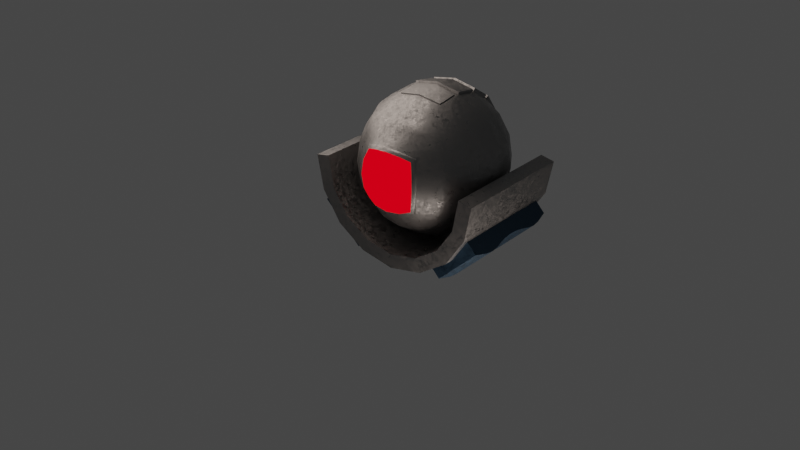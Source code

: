 # Source: security_cam.blend  (saved by Blender 2.82.7; exported with 4.5.12 LTS)
import bpy
from mathutils import Matrix  # noqa: F401  (used for matrix-valued properties, if any)

bpy.ops.wm.read_factory_settings(use_empty=True)
scene = bpy.context.scene
scene.name = 'Scene'

# ---- collections
col_collection = bpy.data.collections.new('Collection'); scene.collection.children.link(col_collection)

# ---- images (referenced by path relative to the original .blend; pixels are not part of the script)
import os
ASSET_DIR = os.environ.get("B2B_ASSET_DIR", "")  # directory of the original .blend (textures are referenced by path, not embedded)
HERE = os.path.dirname(os.path.abspath(__file__))  # packed textures are extracted next to this script under _unpacked/

def load_image(name, relpath, width, height, colorspace="sRGB"):
    """Load a texture the original file referenced (path relative to the .blend, or extracted next to this script)."""
    p = next((c for c in (os.path.join(HERE, relpath), os.path.join(ASSET_DIR, relpath)) if relpath and os.path.exists(c)), "")
    if p:
        img = bpy.data.images.load(p, check_existing=True)
        img.name = name
    else:  # same state as the original file: an image datablock whose file is absent (Cycles renders it pink)
        img = bpy.data.images.new(name, width, height)
        img.source = "FILE"
        img.filepath = "//" + (relpath or name)
    img.colorspace_settings.name = colorspace
    return img
img_untitled = load_image('Untitled', 'security_cam_pad_roughness.png', 1024, 1024, 'sRGB')

# ---- materials (node trees are filled in below, after node groups)
mat_material_001 = bpy.data.materials.new('Material.001')
mat_material = bpy.data.materials.new('Material')
mat_material.alpha_threshold = 0.0
mat_material.line_color = (0.0, 0.0, 0.0, 1.0)
mat_material_002 = bpy.data.materials.new('Material.002')
mat_light_meshlight_01 = bpy.data.materials.new('light_meshlight_01')
mat_light_meshlight_01.diffuse_color = (1.0, 0.5, 0.0, 1.0)

# ---- node groups
ng_auto_smooth = bpy.data.node_groups.new('Auto Smooth', 'GeometryNodeTree')
_s = ng_auto_smooth.interface.new_socket(name='Geometry', in_out='OUTPUT', socket_type='NodeSocketGeometry')
_s = ng_auto_smooth.interface.new_socket(name='Geometry', in_out='INPUT', socket_type='NodeSocketGeometry')
_s = ng_auto_smooth.interface.new_socket(name='Angle', in_out='INPUT', socket_type='NodeSocketFloat')
_s.subtype = 'ANGLE'
_s.min_value = 0.0
_s.max_value = 3.142
ng_auto_smooth.is_modifier = True
_N = ng_auto_smooth.nodes; _L = ng_auto_smooth.links
n0 = _N.new('NodeGroupOutput'); n0.name = 'Group Output'; n0.location = (480, -100)
n1 = _N.new('NodeGroupInput'); n1.name = 'Group Input'; n1.location = (-420, -300)
n2 = _N.new('NodeGroupInput'); n2.name = 'Group Input.001'; n2.location = (-60, -100)
n3 = _N.new('GeometryNodeSetShadeSmooth'); n3.name = 'Set Shade Smooth'; n3.location = (120, -100)
n3.domain = 'EDGE'
n4 = _N.new('GeometryNodeSetShadeSmooth'); n4.name = 'Set Shade Smooth.001'; n4.location = (300, -100)
n5 = _N.new('GeometryNodeInputMeshEdgeAngle'); n5.name = 'Edge Angle'; n5.location = (-420, -220)
n6 = _N.new('GeometryNodeInputEdgeSmooth'); n6.name = 'Is Edge Smooth'; n6.location = (-60, -160)
n7 = _N.new('GeometryNodeInputShadeSmooth'); n7.name = 'Is Face Smooth'; n7.location = (-240, -340)
n8 = _N.new('FunctionNodeBooleanMath'); n8.name = 'Boolean Math'; n8.location = (-60, -220)
n9 = _N.new('FunctionNodeCompare'); n9.name = 'Compare'; n9.location = (-240, -180)
n9.operation = 'LESS_EQUAL'
_L.new(n5.outputs[0], n9.inputs[0])
_L.new(n4.outputs[0], n0.inputs[0])
_L.new(n1.outputs[1], n9.inputs[1])
_L.new(n9.outputs[0], n8.inputs[0])
_L.new(n7.outputs[0], n8.inputs[1])
_L.new(n2.outputs[0], n3.inputs[0])
_L.new(n6.outputs[0], n3.inputs[1])
_L.new(n3.outputs[0], n4.inputs[0])
_L.new(n8.outputs[0], n3.inputs[2])
n0.is_active_output = True

# ---- material node trees
mat_material_001.use_nodes = True; mat_material_001.node_tree.nodes.clear()
_N = mat_material_001.node_tree.nodes; _L = mat_material_001.node_tree.links
n0 = _N.new('ShaderNodeOutputMaterial'); n0.name = 'Material Output'; n0.location = (645, 300)
n1 = _N.new('ShaderNodeTexVoronoi'); n1.name = 'Voronoi Texture'; n1.location = (-459, -39)
n1.feature = 'F2'
n1.inputs[2].default_value = 95.9
n1.inputs[6].default_value = 0.475
n1.inputs[8].default_value = 0.7667
n2 = _N.new('ShaderNodeTexNoise'); n2.name = 'Noise Texture'; n2.location = (-413, 186)
n2.inputs[2].default_value = 1.6
n2.inputs[3].default_value = 3.8
n2.inputs[8].default_value = 14.5
n3 = _N.new('ShaderNodeBsdfPrincipled'); n3.name = 'Principled BSDF'; n3.location = (355, 300)
n3.distribution = 'GGX'
n3.subsurface_method = 'BURLEY'
n3.inputs[1].default_value = 1.0
n3.inputs[3].default_value = 1.45
n3.inputs[27].default_value = (0.0, 0.0, 0.0, 1.0)
n3.inputs[28].default_value = 1.0
n4 = _N.new('ShaderNodeMix'); n4.name = 'Mix'; n4.location = (27, 88)
n4.data_type = 'RGBA'
n5 = _N.new('ShaderNodeValToRGB'); n5.name = 'ColorRamp'; n5.location = (80, 361)
while len(n5.color_ramp.elements) > 1: n5.color_ramp.elements.remove(n5.color_ramp.elements[-1])
n5.color_ramp.elements[0].position = 0.4773; n5.color_ramp.elements[0].color = (0.2791, 0.2791, 0.2791, 1.0)
_e = n5.color_ramp.elements.new(1.0); _e.color = (0.0, 0.0, 0.0, 1.0)
n6 = _N.new('ShaderNodeTexImage'); n6.name = 'Image Texture'; n6.location = (-229, 380)
n6.image = img_untitled
_L.new(n3.outputs[0], n0.inputs[0])
_L.new(n1.outputs[1], n4.inputs[7])
_L.new(n2.outputs[1], n4.inputs[6])
_L.new(n5.outputs[0], n3.inputs[0])
_L.new(n4.outputs[2], n3.inputs[2])
n0.is_active_output = True
mat_material.use_nodes = True; mat_material.node_tree.nodes.clear()
_N = mat_material.node_tree.nodes; _L = mat_material.node_tree.links
n0 = _N.new('ShaderNodeOutputMaterial'); n0.name = 'Material Output'; n0.location = (300, 300)
n1 = _N.new('ShaderNodeEmission'); n1.name = 'Emission'; n1.location = (10, 300)
n1.inputs[0].default_value = (1.0, 0.0, 0.00834, 1.0)
_L.new(n1.outputs[0], n0.inputs[0])
n0.is_active_output = True
mat_material_002.use_nodes = True; mat_material_002.node_tree.nodes.clear()
_N = mat_material_002.node_tree.nodes; _L = mat_material_002.node_tree.links
n0 = _N.new('ShaderNodeOutputMaterial'); n0.name = 'Material Output'; n0.location = (645, 300)
n1 = _N.new('ShaderNodeTexVoronoi'); n1.name = 'Voronoi Texture'; n1.location = (-459, -39)
n1.feature = 'F2'
n1.inputs[2].default_value = 95.9
n1.inputs[6].default_value = 0.475
n1.inputs[8].default_value = 0.7667
n2 = _N.new('ShaderNodeTexNoise'); n2.name = 'Noise Texture'; n2.location = (-413, 186)
n2.inputs[2].default_value = 1.6
n2.inputs[3].default_value = 3.8
n2.inputs[8].default_value = 14.5
n3 = _N.new('ShaderNodeBsdfPrincipled'); n3.name = 'Principled BSDF'; n3.location = (355, 300)
n3.distribution = 'GGX'
n3.subsurface_method = 'BURLEY'
n3.inputs[1].default_value = 1.0
n3.inputs[3].default_value = 1.45
n3.inputs[27].default_value = (0.0, 0.0, 0.0, 1.0)
n3.inputs[28].default_value = 1.0
n4 = _N.new('ShaderNodeMix'); n4.name = 'Mix'; n4.location = (27, 88)
n4.data_type = 'RGBA'
n5 = _N.new('ShaderNodeValToRGB'); n5.name = 'ColorRamp'; n5.location = (80, 361)
while len(n5.color_ramp.elements) > 1: n5.color_ramp.elements.remove(n5.color_ramp.elements[-1])
n5.color_ramp.elements[0].position = 0.4773; n5.color_ramp.elements[0].color = (0.03578, 0.07556, 0.1224, 1.0)
_e = n5.color_ramp.elements.new(1.0); _e.color = (0.0, 0.0, 0.0, 1.0)
n6 = _N.new('ShaderNodeTexImage'); n6.name = 'Image Texture'; n6.location = (-229, 380)
n6.image = img_untitled
_L.new(n3.outputs[0], n0.inputs[0])
_L.new(n1.outputs[1], n4.inputs[7])
_L.new(n2.outputs[1], n4.inputs[6])
_L.new(n5.outputs[0], n3.inputs[0])
_L.new(n4.outputs[2], n3.inputs[2])
n0.is_active_output = True
mat_light_meshlight_01.use_nodes = True; mat_light_meshlight_01.node_tree.nodes.clear()
_N = mat_light_meshlight_01.node_tree.nodes; _L = mat_light_meshlight_01.node_tree.links
n0 = _N.new('ShaderNodeNewGeometry'); n0.name = 'Geometry'; n0.location = (0, 0)
n1 = _N.new('ShaderNodeBsdfTransparent'); n1.name = 'Transparent BSDF'; n1.location = (0, -55)
n2 = _N.new('ShaderNodeEmission'); n2.name = 'Emission'; n2.location = (0, -135)
n2.inputs[1].default_value = 1.5
n3 = _N.new('ShaderNodeBlackbody'); n3.name = 'Blackbody'; n3.location = (-180, -135)
n3.label = 'Temperature'
n3.inputs[0].default_value = 5500.0
n4 = _N.new('ShaderNodeMixShader'); n4.name = 'Mix Shader'; n4.location = (180, 0)
n5 = _N.new('ShaderNodeOutputMaterial'); n5.name = 'Material Output'; n5.location = (360, 0)
_L.new(n0.outputs[6], n4.inputs[0])
_L.new(n1.outputs[0], n4.inputs[1])
_L.new(n2.outputs[0], n4.inputs[2])
_L.new(n3.outputs[0], n2.inputs[0])
_L.new(n4.outputs[0], n5.inputs[0])
n5.is_active_output = True

# ---- world
world_world = bpy.data.worlds.new('World'); scene.world = world_world
world_world.use_nodes = True; world_world.node_tree.nodes.clear()
_N = world_world.node_tree.nodes; _L = world_world.node_tree.links
n0 = _N.new('ShaderNodeOutputWorld'); n0.name = 'World Output'; n0.location = (300, 300)
n1 = _N.new('ShaderNodeBackground'); n1.name = 'Background'; n1.location = (10, 300)
n1.inputs[0].default_value = (0.05088, 0.05088, 0.05088, 1.0)
_L.new(n1.outputs[0], n0.inputs[0])
n0.is_active_output = True
world_world.color = (0.05088, 0.05088, 0.05088)
world_world.use_sun_shadow = False
world_world.sun_shadow_jitter_overblur = 0.0

# ---- meshes
me_roundcube = bpy.data.meshes.new('Roundcube')
me_roundcube.from_pydata([(0.5774, 0.5774, -0.5774), (0.2887, 0.677, -0.677), (0.0, 0.7071, -0.7071), (-0.2887, 0.677, -0.677), (0.677, 0.677, -0.2887), (0.3385, 0.878, -0.3385), (0.0, 0.9354, -0.3536), (-0.3385, 0.878, -0.3385), (0.7071, 0.7071, 0.0), (0.3386, 0.9355, 0.01433), (0.0, 0.9975, 0.01435), (-0.3386, 0.9355, 0.01433), (0.677, 0.677, 0.2887), (0.3208, 0.8723, 0.3526), (0.0, 0.927, 0.3671), (-0.3208, 0.8723, 0.3526), (-0.5774, 0.5774, -0.5774), (-0.677, 0.2887, -0.677), (-0.7071, 0.0, -0.7071), (-0.677, -0.2887, -0.677), (-0.677, 0.677, -0.2887), (-0.878, 0.3385, -0.3385), (-0.9354, 0.0, -0.3536), (-0.878, -0.3385, -0.3385), (-0.7071, 0.7071, 0.0), (-0.9354, 0.3536, 0.0), (-1.0, 0.0, 0.0), (-0.9354, -0.3536, 0.0), (-0.677, 0.677, 0.2887), (-0.878, 0.3385, 0.3385), (-0.9354, 0.0, 0.3536), (-0.878, -0.3385, 0.3385), (-0.5333, -0.6328, -0.5333), (-0.2845, -0.7166, -0.6177), (0.0, -0.7456, -0.6469), (0.2845, -0.7166, -0.6177), (-0.6177, -0.7166, -0.2845), (-0.6469, -0.7456, 0.0), (-0.6177, -0.7166, 0.2845), (0.5333, -0.6328, -0.5333), (0.677, -0.2887, -0.677), (0.7071, 0.0, -0.7071), (0.677, 0.2887, -0.677), (0.6177, -0.7166, -0.2845), (0.878, -0.3385, -0.3385), (0.9354, 0.0, -0.3536), (0.878, 0.3385, -0.3385), (0.6469, -0.7456, 0.0), (0.9354, -0.3536, 0.0), (1.0, 0.0, 0.0), (0.9354, 0.3536, 0.0), (0.6177, -0.7166, 0.2845), (0.878, -0.3385, 0.3385), (0.9354, 0.0, 0.3536), (0.878, 0.3385, 0.3385), (0.3385, -0.3385, -0.878), (0.0, -0.3536, -0.9354), (-0.3385, -0.3385, -0.878), (0.3536, 0.0, -0.9354), (0.0, 0.0, -1.0), (-0.3536, 0.0, -0.9354), (0.3385, 0.3385, -0.878), (0.0, 0.3536, -0.9354), (-0.3385, 0.3385, -0.878), (0.5774, 0.5774, 0.5774), (0.2761, 0.6662, 0.6862), (0.0, 0.695, 0.7149), (-0.2761, 0.6662, 0.6862), (-0.5774, 0.5774, 0.5774), (0.677, 0.2887, 0.677), (0.3236, 0.3236, 0.8833), (0.0, 0.338, 0.9383), (-0.3236, 0.3236, 0.8833), (-0.677, 0.2887, 0.677), (0.7071, 0.0, 0.7071), (0.3186, -0.03347, 0.9357), (0.0, -0.03352, 0.9942), (-0.3186, -0.03347, 0.9357), (-0.7071, 0.0, 0.7071), (0.677, -0.2887, 0.677), (0.3065, -0.3065, 0.8895), (0.0, -0.3536, 0.9354), (-0.3065, -0.3065, 0.8895), (-0.677, -0.2887, 0.677), (0.5333, -0.6328, 0.5333), (0.2887, -0.677, 0.677), (0.0, -0.7071, 0.7071), (-0.2887, -0.677, 0.677), (-0.5333, -0.6328, 0.5333), (-0.5774, -0.5774, -0.5774), (-0.677, -0.677, -0.2887), (-0.7071, -0.7071, 0.0), (-0.677, -0.677, 0.2887), (-0.5774, -0.5774, 0.5774), (-0.2887, -0.677, -0.677), (0.0, -0.7071, -0.7071), (0.2887, -0.677, -0.677), (0.5774, -0.5774, -0.5774), (0.677, -0.677, -0.2887), (0.7071, -0.7071, 0.0), (0.677, -0.677, 0.2887), (-0.2845, -0.7166, 0.6177), (0.0, -0.7456, 0.6469), (0.2845, -0.7166, 0.6177), (0.5774, -0.5774, 0.5774), (-0.2327, -1.028, -0.2327), (9.569e-10, -1.067, -0.2431), (0.2327, -1.028, -0.2327), (-0.2431, -1.067, -9.569e-10), (9.569e-10, -1.112, -9.569e-10), (0.2431, -1.067, -9.569e-10), (-0.2327, -1.028, 0.2327), (9.569e-10, -1.067, 0.2431), (0.2327, -1.028, 0.2327), (-0.1956, -0.9007, -0.4247), (-0.1961, -0.9455, -0.3802), (-0.1964, -0.9145, -0.4206), (-0.3802, -0.9455, -0.1961), (-0.4247, -0.9007, -0.1956), (-0.4206, -0.9145, -0.1964), (1.064e-09, -0.9207, -0.4448), (9.569e-10, -0.9654, -0.4003), (9.911e-10, -0.9347, -0.4409), (0.1956, -0.9007, -0.4247), (0.1961, -0.9455, -0.3802), (0.1964, -0.9145, -0.4206), (0.4247, -0.9007, -0.1956), (0.3802, -0.9455, -0.1961), (0.4206, -0.9145, -0.1964), (-0.4003, -0.9654, -9.569e-10), (-0.4448, -0.9207, -1.064e-09), (-0.4409, -0.9347, -1.011e-09), (0.4448, -0.9207, -1.064e-09), (0.4003, -0.9654, -9.569e-10), (0.4409, -0.9347, -1.011e-09), (-0.3802, -0.9455, 0.1961), (-0.4247, -0.9007, 0.1956), (-0.4206, -0.9145, 0.1964), (0.4247, -0.9007, 0.1956), (0.3802, -0.9455, 0.1961), (0.4206, -0.9145, 0.1964), (-0.1961, -0.9455, 0.3802), (-0.1956, -0.9007, 0.4247), (-0.1964, -0.9145, 0.4206), (9.569e-10, -0.9654, 0.4003), (1.064e-09, -0.9207, 0.4448), (9.911e-10, -0.9347, 0.4409), (0.1961, -0.9455, 0.3802), (0.1956, -0.9007, 0.4247), (0.1964, -0.9145, 0.4206), (-0.3335, -0.899, -0.3335), (-0.3666, -0.8431, -0.3666), (-0.3636, -0.8577, -0.3636), (-0.3335, -0.899, 0.3335), (-0.3666, -0.8431, 0.3666), (-0.3636, -0.8577, 0.3636), (0.3335, -0.899, -0.3335), (0.3666, -0.8431, -0.3666), (0.3636, -0.8577, -0.3636), (0.3335, -0.899, 0.3335), (0.3666, -0.8431, 0.3666), (0.3636, -0.8577, 0.3636), (0.3373, 0.01559, 0.9355), (0.0, 0.0, 1.0), (-0.3373, 0.01559, 0.9355), (0.3385, -0.3385, 0.878), (0.0, -0.3201, 0.9415), (-0.3385, -0.3385, 0.878), (0.0, -0.03594, 1.008), (0.0, -0.3225, 0.955), (0.3186, -0.03589, 0.9491), (-0.3186, -0.03589, 0.9491), (0.3065, -0.3089, 0.903), (-0.3065, -0.3089, 0.903), (0.3224, 0.3513, 0.8728), (0.0, 0.3536, 0.9354), (-0.3224, 0.3513, 0.8728), (0.3536, 0.0, 0.9354), (0.0, 0.01561, 0.9973), (-0.3536, 0.0, 0.9354), (0.0, 0.3436, 0.9697), (0.0, 0.02128, 1.029), (0.3236, 0.3293, 0.9148), (-0.3236, 0.3293, 0.9148), (0.3373, 0.02126, 0.967), (-0.3373, 0.02126, 0.967), (0.2748, 0.6871, 0.6651), (0.0, 0.7071, 0.7071), (-0.2748, 0.6871, 0.6651), (0.3385, 0.3385, 0.878), (0.0, 0.3658, 0.9278), (-0.3385, 0.3385, 0.878), (0.0, 0.7227, 0.7587), (0.0, 0.3936, 0.9716), (0.2761, 0.694, 0.73), (-0.2761, 0.694, 0.73), (0.3224, 0.3791, 0.9166), (-0.3224, 0.3791, 0.9166), (0.3248, 0.8829, 0.3248), (0.0, 0.9354, 0.3536), (-0.3248, 0.8829, 0.3248), (0.2887, 0.677, 0.677), (0.0, 0.7157, 0.6937), (-0.2887, 0.677, 0.677), (0.0, 0.984, 0.4032), (0.0, 0.7727, 0.7299), (0.3208, 0.9293, 0.3887), (-0.3208, 0.9293, 0.3887), (0.2748, 0.7441, 0.7012), (-0.2748, 0.7441, 0.7012), (0.3536, 0.9354, 0.0), (0.0, 1.0, 0.0), (-0.3536, 0.9354, 0.0), (0.3385, 0.878, 0.3385), (0.0, 0.938, 0.3392), (-0.3385, 0.878, 0.3385), (0.0, 1.079, 0.06655), (0.0, 1.026, 0.355), (0.3006, 1.024, 0.06648), (-0.3006, 1.024, 0.06648), (0.29, 0.9832, 0.3058), (-0.29, 0.9832, 0.3058), (-0.3561, -0.8701, -0.3561), (-0.4108, -0.9249, -0.1983), (-0.4314, -0.9455, -9.569e-10), (-0.4108, -0.9249, 0.1983), (-0.3561, -0.8701, 0.3561), (-0.1983, -0.9249, -0.4108), (9.569e-10, -0.9455, -0.4314), (0.1983, -0.9249, -0.4108), (0.3561, -0.8701, -0.3561), (0.4108, -0.9249, -0.1983), (0.4314, -0.9455, -9.569e-10), (0.4108, -0.9249, 0.1983), (-0.1983, -0.9249, 0.4108), (9.569e-10, -0.9455, 0.4314), (0.1983, -0.9249, 0.4108), (0.3561, -0.8701, 0.3561), (0.3386, 1.023, 0.03015), (0.0, 1.085, 0.03017), (-0.3386, 1.023, 0.03015), (0.3248, 0.9706, 0.3406), (0.0, 1.032, 0.3187), (-0.3248, 0.9706, 0.3406), (1.238, 0.8808, -1.56e-08), (1.238, -0.8808, -9.26e-08), (1.143, 0.8808, -0.4736), (1.143, -0.8808, -0.4736), (0.8751, 0.8808, -0.8751), (0.8751, -0.8808, -0.8751), (0.4736, 0.8808, -1.143), (0.4736, -0.8808, -1.143), (1.869e-07, 0.8808, -1.238), (1.869e-07, -0.8808, -1.238), (-0.4736, 0.8808, -1.143), (-0.4736, -0.8808, -1.143), (-0.8751, 0.8808, -0.8751), (-0.8751, -0.8808, -0.8751), (-1.143, 0.8808, -0.4736), (-1.143, -0.8808, -0.4736), (-1.238, 0.8808, 5.326e-08), (-1.238, -0.8808, -2.374e-08), (1.043, 0.8808, 0.03863), (1.043, -0.8808, 0.03863), (0.9605, 0.8808, -0.3978), (0.9605, -0.8808, -0.3978), (0.7351, 0.8808, -0.7351), (0.7351, -0.8808, -0.7351), (0.3978, 0.8808, -0.9605), (0.3978, -0.8808, -0.9605), (1.869e-07, 0.8808, -1.04), (1.869e-07, -0.8808, -1.04), (-0.3978, 0.8808, -0.9605), (-0.3978, -0.8808, -0.9605), (-0.7351, 0.8808, -0.7351), (-0.7351, -0.8808, -0.7351), (-0.9605, 0.8808, -0.3978), (-0.9605, -0.8808, -0.3978), (-1.043, 0.8808, 0.03863), (-1.043, -0.8808, 0.03863), (0.6729, -0.7448, -1.212), (0.5254, -0.7448, -1.057), (0.6729, 0.7448, -1.212), (0.5254, 0.7448, -1.057), (1.224, -0.7448, -0.6866), (1.077, -0.7448, -0.5318), (1.224, 0.7448, -0.6866), (1.077, 0.7448, -0.5318), (0.7084, 0.3363, -1.251), (0.7084, 0.5575, -1.251), (0.7171, 0.4469, -1.26), (0.6729, 0.02975, -1.212), (0.6939, 0.2595, -1.235), (0.6791, 0.1464, -1.219), (0.6939, -0.2595, -1.235), (0.6729, -0.02975, -1.212), (0.6791, -0.1464, -1.219), (0.7084, -0.5575, -1.251), (0.7084, -0.3363, -1.251), (0.7171, -0.4469, -1.26), (0.5254, -0.3357, -1.057), (0.5254, -0.5581, -1.057), (0.5254, -0.4469, -1.057), (0.5254, -0.02975, -1.057), (0.5254, -0.2602, -1.057), (0.5254, -0.145, -1.057), (0.5254, 0.2602, -1.057), (0.5254, 0.02975, -1.057), (0.5254, 0.145, -1.057), (0.5254, 0.5581, -1.057), (0.5254, 0.3357, -1.057), (0.5254, 0.4469, -1.057), (1.26, -0.3363, -0.725), (1.26, -0.5575, -0.725), (1.268, -0.4469, -0.7344), (1.224, -0.02975, -0.6866), (1.245, -0.2595, -0.7092), (1.23, -0.1464, -0.6932), (1.245, 0.2595, -0.7092), (1.224, 0.02975, -0.6866), (1.23, 0.1464, -0.6932), (1.26, 0.5575, -0.725), (1.26, 0.3363, -0.725), (1.268, 0.4469, -0.7344), (1.077, 0.3357, -0.5318), (1.077, 0.5581, -0.5318), (1.077, 0.4469, -0.5318), (1.077, 0.02975, -0.5318), (1.077, 0.2602, -0.5318), (1.077, 0.145, -0.5318), (1.077, -0.2602, -0.5318), (1.077, -0.02975, -0.5318), (1.077, -0.145, -0.5318), (1.077, -0.5581, -0.5318), (1.077, -0.3357, -0.5318), (1.077, -0.4469, -0.5318), (-0.6729, -0.7448, -1.212), (-0.5254, -0.7448, -1.057), (-0.6729, 0.7448, -1.212), (-0.5254, 0.7448, -1.057), (-1.224, -0.7448, -0.6866), (-1.077, -0.7448, -0.5318), (-1.224, 0.7448, -0.6866), (-1.077, 0.7448, -0.5318), (-0.7084, 0.3363, -1.251), (-0.7084, 0.5575, -1.251), (-0.7171, 0.4469, -1.26), (-0.6729, 0.02975, -1.212), (-0.6939, 0.2595, -1.235), (-0.6791, 0.1464, -1.219), (-0.6939, -0.2595, -1.235), (-0.6729, -0.02975, -1.212), (-0.6791, -0.1464, -1.219), (-0.7084, -0.5575, -1.251), (-0.7084, -0.3363, -1.251), (-0.7171, -0.4469, -1.26), (-0.5254, -0.3357, -1.057), (-0.5254, -0.5581, -1.057), (-0.5254, -0.4469, -1.057), (-0.5254, -0.02975, -1.057), (-0.5254, -0.2602, -1.057), (-0.5254, -0.145, -1.057), (-0.5254, 0.2602, -1.057), (-0.5254, 0.02975, -1.057), (-0.5254, 0.145, -1.057), (-0.5254, 0.5581, -1.057), (-0.5254, 0.3357, -1.057), (-0.5254, 0.4469, -1.057), (-1.26, -0.3363, -0.725), (-1.26, -0.5575, -0.725), (-1.268, -0.4469, -0.7344), (-1.224, -0.02975, -0.6866), (-1.245, -0.2595, -0.7092), (-1.23, -0.1464, -0.6932), (-1.245, 0.2595, -0.7092), (-1.224, 0.02975, -0.6866), (-1.23, 0.1464, -0.6932), (-1.26, 0.5575, -0.725), (-1.26, 0.3363, -0.725), (-1.268, 0.4469, -0.7344), (-1.077, 0.3357, -0.5318), (-1.077, 0.5581, -0.5318), (-1.077, 0.4469, -0.5318), (-1.077, 0.02975, -0.5318), (-1.077, 0.2602, -0.5318), (-1.077, 0.145, -0.5318), (-1.077, -0.2602, -0.5318), (-1.077, -0.02975, -0.5318), (-1.077, -0.145, -0.5318), (-1.077, -0.5581, -0.5318), (-1.077, -0.3357, -0.5318), (-1.077, -0.4469, -0.5318)], [], [(0, 1, 5, 4), (1, 2, 6, 5), (2, 3, 7, 6), (3, 16, 20, 7), (4, 5, 210, 8), (5, 6, 211, 210), (6, 7, 212, 211), (7, 20, 24, 212), (8, 210, 213, 12), (200, 214, 217, 243), (9, 10, 239, 238), (212, 24, 28, 215), (12, 213, 201, 64), (13, 14, 204, 206), (186, 13, 206, 208), (215, 28, 68, 203), (16, 17, 21, 20), (17, 18, 22, 21), (18, 19, 23, 22), (19, 89, 90, 23), (20, 21, 25, 24), (21, 22, 26, 25), (22, 23, 27, 26), (23, 90, 91, 27), (24, 25, 29, 28), (25, 26, 30, 29), (26, 27, 31, 30), (27, 91, 92, 31), (28, 29, 73, 68), (29, 30, 78, 73), (30, 31, 83, 78), (31, 92, 93, 83), (110, 133, 139, 113), (129, 108, 111, 135), (38, 37, 130, 136), (34, 35, 123, 120), (107, 127, 133, 110), (117, 105, 108, 129), (124, 156, 127, 107), (113, 139, 159, 147), (121, 124, 107, 106), (112, 113, 147, 144), (150, 115, 105, 117), (103, 102, 145, 148), (115, 121, 106, 105), (111, 112, 144, 141), (135, 111, 141, 153), (97, 40, 44, 98), (40, 41, 45, 44), (41, 42, 46, 45), (42, 0, 4, 46), (98, 44, 48, 99), (44, 45, 49, 48), (45, 46, 50, 49), (46, 4, 8, 50), (99, 48, 52, 100), (48, 49, 53, 52), (49, 50, 54, 53), (50, 8, 12, 54), (100, 52, 79, 104), (52, 53, 74, 79), (53, 54, 69, 74), (54, 12, 64, 69), (97, 96, 55, 40), (96, 95, 56, 55), (95, 94, 57, 56), (94, 89, 19, 57), (40, 55, 58, 41), (55, 56, 59, 58), (56, 57, 60, 59), (57, 19, 18, 60), (41, 58, 61, 42), (58, 59, 62, 61), (59, 60, 63, 62), (60, 18, 17, 63), (42, 61, 1, 0), (61, 62, 2, 1), (62, 63, 3, 2), (63, 17, 16, 3), (64, 201, 189, 69), (174, 65, 194, 196), (67, 176, 197, 195), (203, 68, 73, 191), (69, 189, 177, 74), (162, 70, 182, 184), (72, 164, 185, 183), (191, 73, 78, 179), (74, 177, 165, 79), (166, 80, 172, 169), (82, 166, 169, 173), (179, 78, 83, 167), (79, 165, 85, 104), (165, 81, 86, 85), (81, 167, 87, 86), (167, 83, 93, 87), (32, 36, 90, 89), (36, 37, 91, 90), (37, 38, 92, 91), (38, 88, 93, 92), (33, 32, 89, 94), (34, 33, 94, 95), (35, 34, 95, 96), (39, 35, 96, 97), (43, 39, 97, 98), (47, 43, 98, 99), (51, 47, 99, 100), (88, 101, 87, 93), (101, 102, 86, 87), (102, 103, 85, 86), (84, 51, 100, 104), (103, 84, 104, 85), (36, 32, 151, 118), (33, 34, 120, 114), (35, 39, 157, 123), (39, 43, 126, 157), (37, 36, 118, 130), (105, 106, 109, 108), (106, 107, 110, 109), (43, 47, 132, 126), (47, 51, 138, 132), (108, 109, 112, 111), (109, 110, 113, 112), (88, 38, 136, 154), (51, 84, 160, 138), (102, 101, 142, 145), (84, 103, 148, 160), (101, 88, 154, 142), (222, 223, 119, 152), (152, 119, 118, 151), (223, 224, 131, 119), (119, 131, 130, 118), (224, 225, 137, 131), (131, 137, 136, 130), (225, 226, 155, 137), (137, 155, 154, 136), (151, 114, 116, 152), (152, 116, 227, 222), (114, 120, 122, 116), (116, 122, 228, 227), (120, 123, 125, 122), (122, 125, 229, 228), (123, 157, 158, 125), (125, 158, 230, 229), (157, 126, 128, 158), (158, 128, 231, 230), (126, 132, 134, 128), (128, 134, 232, 231), (132, 138, 140, 134), (134, 140, 233, 232), (142, 154, 155, 143), (143, 155, 226, 234), (145, 142, 143, 146), (146, 143, 234, 235), (148, 145, 146, 149), (149, 146, 235, 236), (138, 160, 161, 140), (140, 161, 237, 233), (160, 148, 149, 161), (161, 149, 236, 237), (32, 33, 114, 151), (76, 75, 177, 163), (77, 76, 163, 179), (75, 80, 165, 177), (80, 166, 81, 165), (82, 77, 179, 167), (166, 82, 167, 81), (170, 168, 169, 172), (168, 171, 173, 169), (76, 77, 171, 168), (77, 82, 173, 171), (80, 75, 170, 172), (75, 76, 168, 170), (71, 70, 189, 175), (72, 71, 175, 191), (70, 162, 177, 189), (162, 178, 163, 177), (164, 72, 191, 179), (178, 164, 179, 163), (182, 180, 181, 184), (180, 183, 185, 181), (70, 71, 180, 182), (164, 178, 181, 185), (178, 162, 184, 181), (71, 72, 183, 180), (66, 65, 201, 187), (67, 66, 187, 203), (65, 174, 189, 201), (174, 190, 175, 189), (176, 67, 203, 191), (190, 176, 191, 175), (194, 192, 193, 196), (192, 195, 197, 193), (65, 66, 192, 194), (176, 190, 193, 197), (190, 174, 196, 193), (66, 67, 195, 192), (14, 13, 213, 199), (15, 14, 199, 215), (13, 186, 201, 213), (186, 202, 187, 201), (188, 15, 215, 203), (202, 188, 203, 187), (206, 204, 205, 208), (204, 207, 209, 205), (188, 202, 205, 209), (202, 186, 208, 205), (14, 15, 207, 204), (15, 188, 209, 207), (10, 9, 210, 211), (11, 10, 211, 212), (9, 198, 213, 210), (198, 214, 199, 213), (200, 11, 212, 215), (214, 200, 215, 199), (218, 216, 242, 220), (216, 219, 221, 242), (214, 198, 241, 217), (10, 11, 240, 239), (11, 200, 243, 240), (198, 9, 238, 241), (150, 117, 223, 222), (117, 129, 224, 223), (129, 135, 225, 224), (135, 153, 226, 225), (115, 150, 222, 227), (121, 115, 227, 228), (124, 121, 228, 229), (156, 124, 229, 230), (127, 156, 230, 231), (133, 127, 231, 232), (139, 133, 232, 233), (153, 141, 234, 226), (141, 144, 235, 234), (144, 147, 236, 235), (159, 139, 233, 237), (147, 159, 237, 236), (216, 218, 238, 239), (219, 216, 239, 240), (218, 220, 241, 238), (220, 242, 217, 241), (221, 219, 240, 243), (242, 221, 243, 217), (244, 245, 247, 246), (246, 247, 249, 248), (248, 249, 251, 250), (250, 251, 253, 252), (252, 253, 255, 254), (254, 255, 257, 256), (256, 257, 259, 258), (258, 259, 261, 260), (262, 264, 265, 263), (264, 266, 267, 265), (266, 268, 269, 267), (268, 270, 271, 269), (270, 272, 273, 271), (272, 274, 275, 273), (274, 276, 277, 275), (276, 278, 279, 277), (245, 244, 262, 263), (244, 246, 264, 262), (247, 245, 263, 265), (246, 248, 266, 264), (249, 247, 265, 267), (248, 250, 268, 266), (251, 249, 267, 269), (250, 252, 270, 268), (253, 251, 269, 271), (252, 254, 272, 270), (255, 253, 271, 273), (254, 256, 274, 272), (257, 255, 273, 275), (256, 258, 276, 274), (259, 257, 275, 277), (258, 260, 278, 276), (261, 259, 277, 279), (260, 261, 279, 278), (295, 303, 307, 291), (282, 283, 287, 286), (316, 330, 334, 312), (284, 285, 281, 280), (333, 301, 281, 285), (330, 304, 300, 334), (313, 333, 285, 284), (287, 283, 309, 325), (324, 310, 306, 328), (327, 307, 303, 331), (292, 306, 310, 288), (289, 309, 283, 282), (298, 300, 304, 294), (280, 281, 301, 297), (286, 287, 325, 321), (322, 324, 328, 318), (319, 327, 331, 315), (297, 313, 284, 280), (294, 316, 312, 298), (291, 319, 315, 295), (288, 322, 318, 292), (310, 324, 326, 311), (311, 326, 325, 309), (307, 327, 329, 308), (308, 329, 328, 306), (304, 330, 332, 305), (305, 332, 331, 303), (301, 333, 335, 302), (302, 335, 334, 300), (322, 288, 290, 323), (323, 290, 289, 321), (319, 291, 293, 320), (320, 293, 292, 318), (316, 294, 296, 317), (317, 296, 295, 315), (313, 297, 299, 314), (314, 299, 298, 312), (324, 322, 323, 326), (326, 323, 321, 325), (327, 319, 320, 329), (329, 320, 318, 328), (330, 316, 317, 332), (332, 317, 315, 331), (333, 313, 314, 335), (335, 314, 312, 334), (300, 298, 299, 302), (302, 299, 297, 301), (303, 295, 296, 305), (305, 296, 294, 304), (306, 292, 293, 308), (308, 293, 291, 307), (309, 289, 290, 311), (311, 290, 288, 310), (282, 286, 321, 289), (351, 347, 363, 359), (338, 342, 343, 339), (372, 368, 390, 386), (340, 336, 337, 341), (389, 341, 337, 357), (386, 390, 356, 360), (369, 340, 341, 389), (343, 381, 365, 339), (380, 384, 362, 366), (383, 387, 359, 363), (348, 344, 366, 362), (345, 338, 339, 365), (354, 350, 360, 356), (336, 353, 357, 337), (342, 377, 381, 343), (378, 374, 384, 380), (375, 371, 387, 383), (353, 336, 340, 369), (350, 354, 368, 372), (347, 351, 371, 375), (344, 348, 374, 378), (366, 367, 382, 380), (367, 365, 381, 382), (363, 364, 385, 383), (364, 362, 384, 385), (360, 361, 388, 386), (361, 359, 387, 388), (357, 358, 391, 389), (358, 356, 390, 391), (378, 379, 346, 344), (379, 377, 345, 346), (375, 376, 349, 347), (376, 374, 348, 349), (372, 373, 352, 350), (373, 371, 351, 352), (369, 370, 355, 353), (370, 368, 354, 355), (380, 382, 379, 378), (382, 381, 377, 379), (383, 385, 376, 375), (385, 384, 374, 376), (386, 388, 373, 372), (388, 387, 371, 373), (389, 391, 370, 369), (391, 390, 368, 370), (356, 358, 355, 354), (358, 357, 353, 355), (359, 361, 352, 351), (361, 360, 350, 352), (362, 364, 349, 348), (364, 363, 347, 349), (365, 367, 346, 345), (367, 366, 344, 346), (338, 345, 377, 342)])
me_roundcube.polygons.foreach_set('use_smooth', [True] * 384)
me_roundcube.polygons.foreach_set('material_index', [0, 0, 0, 0, 0, 0, 0, 0, 0, 0, 0, 0, 0, 0, 0, 0, 0, 0, 0, 0, 0, 0, 0, 0, 0, 0, 0, 0, 0, 0, 0, 0, 1, 1, 0, 0, 1, 1, 1, 1, 1, 1, 1, 0, 1, 1, 1, 0, 0, 0, 0, 0, 0, 0, 0, 0, 0, 0, 0, 0, 0, 0, 0, 0, 0, 0, 0, 0, 0, 0, 0, 0, 0, 0, 0, 0, 0, 0, 0, 0, 0, 0, 0, 0, 0, 0, 0, 0, 0, 0, 0, 0, 0, 0, 0, 0, 0, 0, 0, 0, 0, 0, 0, 0, 0, 0, 0, 0, 0, 0, 0, 0, 0, 0, 0, 0, 1, 1, 0, 0, 1, 1, 0, 0, 0, 0, 0, 0, 0, 0, 0, 0, 0, 0, 0, 0, 0, 0, 0, 0, 0, 0, 0, 0, 0, 0, 0, 0, 0, 0, 0, 0, 0, 0, 0, 0, 0, 0, 0, 0, 0, 0, 0, 0, 0, 0, 0, 0, 0, 0, 0, 0, 0, 0, 0, 0, 0, 0, 0, 0, 0, 0, 0, 0, 0, 0, 0, 0, 0, 0, 0, 0, 0, 0, 0, 0, 0, 0, 0, 0, 0, 0, 0, 0, 0, 0, 0, 0, 0, 0, 0, 0, 0, 0, 0, 0, 0, 0, 0, 0, 0, 0, 0, 0, 0, 0, 0, 0, 0, 0, 0, 0, 0, 0, 0, 0, 0, 0, 0, 0, 0, 0, 0, 0, 0, 0, 0, 0, 0, 0, 0, 0, 0, 0, 0, 0, 0, 0, 0, 0, 0, 0, 0, 0, 0, 0, 0, 0, 0, 0, 0, 0, 0, 0, 0, 0, 2, 2, 2, 2, 2, 2, 2, 2, 2, 2, 2, 2, 2, 2, 2, 2, 2, 2, 2, 2, 2, 2, 2, 2, 2, 2, 2, 2, 2, 2, 2, 2, 2, 2, 2, 2, 2, 2, 2, 2, 2, 2, 2, 2, 2, 2, 2, 2, 2, 2, 2, 2, 2, 2, 2, 2, 2, 2, 2, 2, 2, 2, 2, 2, 2, 2, 2, 2, 2, 2, 2, 2, 2, 2, 2, 2, 2, 2, 2, 2, 2, 2, 2, 2, 2, 2, 2, 2, 2, 2, 2, 2, 2, 2, 2, 2, 2, 2, 2, 2, 2, 2, 2, 2, 2, 2, 2, 2])
_uv = me_roundcube.uv_layers.new(name='UVMap')
_uv.uv.foreach_set('vector', [0.7111, 0.7091, 0.6807, 0.6394, 0.7624, 0.6258, 0.782, 0.7163, 0.6807, 0.6394, 0.6666, 0.5739, 0.7506, 0.5468, 0.7624, 0.6258, 0.6666, 0.5739, 0.6664, 0.5123, 0.7456, 0.4768, 0.7506, 0.5468, 0.6267, 0.4779, 0.5731, 0.5051, 0.5027, 0.477, 0.5524, 0.4238, 0.782, 0.7163, 0.7624, 0.6258, 0.8428, 0.6168, 0.8509, 0.714, 0.7624, 0.6258, 0.7506, 0.5468, 0.8342, 0.5335, 0.8428, 0.6168, 0.7506, 0.5468, 0.7456, 0.4768, 0.8252, 0.4612, 0.8342, 0.5335, 0.5524, 0.4238, 0.5027, 0.477, 0.4391, 0.4638, 0.4802, 0.4027, 0.8509, 0.714, 0.8428, 0.6168, 0.9221, 0.6109, 0.9181, 0.7035, 0.6656, 0.7957, 0.653, 0.8728, 0.6328, 0.8732, 0.6454, 0.7961, 0.9517, 0.7966, 0.9375, 0.8728, 0.9185, 0.8703, 0.9327, 0.7941, 0.8252, 0.4612, 0.8157, 0.4027, 0.8844, 0.4055, 0.9052, 0.4618, 0.9181, 0.7035, 0.9221, 0.6109, 1.0, 0.6094, 0.9834, 0.6836, 0.07163, 0.8291, 0.06005, 0.9004, 0.04932, 0.8972, 0.0609, 0.8259, 0.2248, 0.8266, 0.2248, 0.9118, 0.2088, 0.9111, 0.2088, 0.8259, 0.6815, 0.3237, 0.6112, 0.385, 0.5906, 0.3482, 0.6333, 0.2892, 0.5731, 0.5051, 0.58, 0.5773, 0.4874, 0.5619, 0.5027, 0.477, 0.58, 0.5773, 0.5798, 0.6464, 0.4805, 0.643, 0.4874, 0.5619, 0.5798, 0.6464, 0.5735, 0.7129, 0.4798, 0.7208, 0.4805, 0.643, 0.5735, 0.7129, 0.5602, 0.7761, 0.4875, 0.7948, 0.4798, 0.7208, 0.5027, 0.477, 0.4874, 0.5619, 0.4102, 0.5516, 0.4391, 0.4638, 0.4874, 0.5619, 0.4805, 0.643, 0.3992, 0.636, 0.4102, 0.5516, 0.4805, 0.643, 0.4798, 0.7208, 0.4022, 0.7176, 0.3992, 0.636, 0.4798, 0.7208, 0.4875, 0.7948, 0.4232, 0.7957, 0.4022, 0.7176, 0.4391, 0.4638, 0.4102, 0.5516, 0.3451, 0.546, 0.3814, 0.4634, 0.4102, 0.5516, 0.3992, 0.636, 0.3319, 0.6263, 0.3451, 0.546, 0.3992, 0.636, 0.4022, 0.7176, 0.3375, 0.7049, 0.3319, 0.6263, 0.9402, 0.2915, 0.865, 0.2749, 0.8915, 0.2121, 0.9652, 0.2158, 0.6112, 0.385, 0.5189, 0.4027, 0.5163, 0.346, 0.5906, 0.3482, 0.5189, 0.4027, 0.4387, 0.3892, 0.449, 0.3299, 0.5163, 0.346, 0.4387, 0.3892, 0.3682, 0.3508, 0.3878, 0.3018, 0.449, 0.3299, 0.9652, 0.2158, 0.8915, 0.2121, 0.9105, 0.1389, 0.9652, 0.1219, 0.06714, 0.8176, 0.07024, 0.785, 0.1158, 0.7956, 0.122, 0.8259, 0.68, 0.8747, 0.7226, 0.8761, 0.7156, 0.9312, 0.6776, 0.9209, 0.8761, 0.2071, 0.8499, 0.2689, 0.7953, 0.25, 0.8133, 0.2075, 0.1147, 0.3365, 0.1803, 0.3211, 0.1776, 0.3765, 0.1325, 0.3871, 0.01936, 0.7935, 0.02927, 0.7684, 0.07024, 0.785, 0.06714, 0.8176, 0.6886, 0.8327, 0.7286, 0.8265, 0.7226, 0.8761, 0.68, 0.8747, 0.1818, 0.389, 0.2152, 0.3759, 0.2364, 0.392, 0.2022, 0.4143, 0.122, 0.8259, 0.1158, 0.7956, 0.1513, 0.7982, 0.1624, 0.8207, 0.1366, 0.3996, 0.1818, 0.389, 0.2022, 0.4143, 0.1498, 0.4312, 0.7703, 0.942, 0.8201, 0.9528, 0.8019, 0.9891, 0.7587, 0.9833, 0.6997, 0.8067, 0.7351, 0.7999, 0.7286, 0.8265, 0.6886, 0.8327, 0.7344, 0.03137, 0.7904, 0.06057, 0.7544, 0.1067, 0.7159, 0.08666, 0.09342, 0.4033, 0.1366, 0.3996, 0.1498, 0.4312, 0.09729, 0.4312, 0.7156, 0.9312, 0.7703, 0.942, 0.7587, 0.9833, 0.7138, 0.9708, 0.6776, 0.9209, 0.7156, 0.9312, 0.7138, 0.9708, 0.681, 0.9567, 0.2465, 0.2808, 0.2562, 0.2061, 0.3266, 0.228, 0.2915, 0.3151, 0.2562, 0.2061, 0.2553, 0.1376, 0.3319, 0.1479, 0.3266, 0.228, 0.2553, 0.1376, 0.245, 0.07444, 0.3135, 0.07362, 0.3319, 0.1479, 0.6892, 0.7577, 0.7111, 0.7091, 0.782, 0.7163, 0.7742, 0.7903, 0.02088, 0.684, 0.0307, 0.5939, 0.1022, 0.6168, 0.0811, 0.7085, 0.0307, 0.5939, 0.05289, 0.5157, 0.1287, 0.536, 0.1022, 0.6168, 0.05289, 0.5157, 0.08547, 0.4474, 0.1594, 0.4638, 0.1287, 0.536, 0.7742, 0.7903, 0.782, 0.7163, 0.8509, 0.714, 0.8555, 0.7941, 0.0811, 0.7085, 0.1022, 0.6168, 0.18, 0.6409, 0.1482, 0.7241, 0.1022, 0.6168, 0.1287, 0.536, 0.2088, 0.5648, 0.18, 0.6409, 0.1287, 0.536, 0.1594, 0.4638, 0.2347, 0.4944, 0.2088, 0.5648, 0.8555, 0.7941, 0.8509, 0.714, 0.9181, 0.7035, 0.9338, 0.7753, 0.1482, 0.7241, 0.18, 0.6409, 0.2652, 0.6671, 0.2231, 0.7293, 0.18, 0.6409, 0.2088, 0.5648, 0.2942, 0.6047, 0.2652, 0.6671, 0.2088, 0.5648, 0.2347, 0.4944, 0.3119, 0.5422, 0.2942, 0.6047, 0.2347, 0.4944, 0.2577, 0.4312, 0.3166, 0.4795, 0.3119, 0.5422, 0.2465, 0.2808, 0.1763, 0.3088, 0.1666, 0.2192, 0.2562, 0.2061, 0.1763, 0.3088, 0.1097, 0.3245, 0.08653, 0.2319, 0.1666, 0.2192, 0.1097, 0.3245, 0.0462, 0.3298, 0.01406, 0.2438, 0.08653, 0.2319, 0.6115, 0.7957, 0.5602, 0.7761, 0.5735, 0.7129, 0.6521, 0.7221, 0.2562, 0.2061, 0.1666, 0.2192, 0.1593, 0.1384, 0.2553, 0.1376, 0.1666, 0.2192, 0.08653, 0.2319, 0.07505, 0.1478, 0.1593, 0.1384, 0.08653, 0.2319, 0.01406, 0.2438, 0.0, 0.1641, 0.07505, 0.1478, 0.6521, 0.7221, 0.5735, 0.7129, 0.5798, 0.6464, 0.6664, 0.6443, 0.2553, 0.1376, 0.1593, 0.1384, 0.1534, 0.06478, 0.245, 0.07444, 0.1593, 0.1384, 0.07505, 0.1478, 0.07279, 0.07063, 0.1534, 0.06478, 0.07505, 0.1478, 0.0, 0.1641, 0.0009097, 0.0894, 0.07279, 0.07063, 0.6664, 0.6443, 0.5798, 0.6464, 0.58, 0.5773, 0.6597, 0.5632, 0.245, 0.07444, 0.1534, 0.06478, 0.15, 0.0, 0.2241, 0.01749, 0.1534, 0.06478, 0.07279, 0.07063, 0.0822, 0.002042, 0.15, 0.0, 0.07279, 0.07063, 0.0009097, 0.0894, 0.01989, 0.02099, 0.0822, 0.002042, 0.6597, 0.5632, 0.58, 0.5773, 0.5731, 0.5051, 0.6267, 0.4779, 0.6815, 0.09086, 0.6788, 0.1605, 0.603, 0.1187, 0.6229, 0.04418, 0.3308, 0.6584, 0.3308, 0.7376, 0.3186, 0.7384, 0.3186, 0.6592, 0.3302, 0.5732, 0.3302, 0.6584, 0.3186, 0.6571, 0.3186, 0.5719, 0.6333, 0.2892, 0.5906, 0.3482, 0.5163, 0.346, 0.5496, 0.2696, 0.6229, 0.04418, 0.603, 0.1187, 0.5275, 0.08804, 0.5604, 0.01466, 0.3308, 0.7384, 0.3308, 0.8091, 0.3234, 0.8097, 0.3234, 0.7389, 0.3234, 0.739, 0.3234, 0.8121, 0.3166, 0.8115, 0.3166, 0.7384, 0.5496, 0.2696, 0.5163, 0.346, 0.449, 0.3299, 0.4719, 0.2457, 0.5604, 0.01466, 0.5275, 0.08804, 0.4523, 0.06686, 0.4944, 0.0, 0.3194, 0.5031, 0.3302, 0.5716, 0.3273, 0.5719, 0.3166, 0.5035, 0.3302, 0.4312, 0.3194, 0.5031, 0.3166, 0.5035, 0.3273, 0.4316, 0.4719, 0.2457, 0.449, 0.3299, 0.3878, 0.3018, 0.3989, 0.2178, 0.2652, 0.6671, 0.3166, 0.7145, 0.2465, 0.7771, 0.2231, 0.7293, 0.4523, 0.06686, 0.421, 0.1398, 0.3473, 0.1182, 0.3774, 0.05684, 0.421, 0.1398, 0.3989, 0.2178, 0.3319, 0.1855, 0.3473, 0.1182, 0.9156, 0.04214, 0.9652, 0.1219, 0.9105, 0.1389, 0.8558, 0.0871, 0.7826, 0.3593, 0.8174, 0.3219, 0.832, 0.3286, 0.7914, 0.3718, 0.8174, 0.3219, 0.8499, 0.2689, 0.865, 0.2749, 0.832, 0.3286, 0.8499, 0.2689, 0.8761, 0.2071, 0.8915, 0.2121, 0.865, 0.2749, 0.8761, 0.2071, 0.8925, 0.1442, 0.9105, 0.1389, 0.8915, 0.2121, 0.718, 0.349, 0.7826, 0.3593, 0.7914, 0.3718, 0.7162, 0.3603, 0.1147, 0.3365, 0.05214, 0.3418, 0.0462, 0.3298, 0.1097, 0.3245, 0.1803, 0.3211, 0.1147, 0.3365, 0.1097, 0.3245, 0.1763, 0.3088, 0.2408, 0.2974, 0.1803, 0.3211, 0.1763, 0.3088, 0.2465, 0.2808, 0.2792, 0.3265, 0.2408, 0.2974, 0.2465, 0.2808, 0.2915, 0.3151, 0.07995, 0.7209, 0.02054, 0.6968, 0.02088, 0.684, 0.0811, 0.7085, 0.146, 0.7363, 0.07995, 0.7209, 0.0811, 0.7085, 0.1482, 0.7241, 0.8925, 0.1442, 0.8454, 0.09978, 0.8558, 0.0871, 0.9105, 0.1389, 0.8454, 0.09978, 0.7904, 0.06057, 0.7999, 0.04724, 0.8558, 0.0871, 0.7904, 0.06057, 0.7344, 0.03137, 0.7431, 0.01768, 0.7999, 0.04724, 0.2104, 0.7412, 0.146, 0.7363, 0.1482, 0.7241, 0.2231, 0.7293, 0.7344, 0.03137, 0.6844, 0.0159, 0.6851, 0.0, 0.7431, 0.01768, 0.8174, 0.3219, 0.7826, 0.3593, 0.749, 0.3121, 0.7729, 0.2864, 0.05214, 0.3418, 0.1147, 0.3365, 0.1325, 0.3871, 0.08951, 0.3907, 0.1803, 0.3211, 0.2408, 0.2974, 0.2192, 0.3602, 0.1776, 0.3765, 0.2408, 0.2974, 0.2792, 0.3265, 0.2456, 0.3802, 0.2192, 0.3602, 0.8499, 0.2689, 0.8174, 0.3219, 0.7729, 0.2864, 0.7953, 0.25, 0.7286, 0.8265, 0.7839, 0.8327, 0.7803, 0.8848, 0.7226, 0.8761, 0.7839, 0.8327, 0.8331, 0.8482, 0.8317, 0.8987, 0.7803, 0.8848, 0.02054, 0.6968, 0.07995, 0.7209, 0.0724, 0.7723, 0.03156, 0.7558, 0.07995, 0.7209, 0.146, 0.7363, 0.1178, 0.7829, 0.0724, 0.7723, 0.7226, 0.8761, 0.7803, 0.8848, 0.7703, 0.942, 0.7156, 0.9312, 0.7803, 0.8848, 0.8317, 0.8987, 0.8201, 0.9528, 0.7703, 0.942, 0.8925, 0.1442, 0.8761, 0.2071, 0.8133, 0.2075, 0.8246, 0.1642, 0.146, 0.7363, 0.2104, 0.7412, 0.1621, 0.7862, 0.1178, 0.7829, 0.7904, 0.06057, 0.8454, 0.09978, 0.7922, 0.1337, 0.7544, 0.1067, 0.6844, 0.0159, 0.7344, 0.03137, 0.7159, 0.08666, 0.6815, 0.07603, 0.8454, 0.09978, 0.8925, 0.1442, 0.8246, 0.1642, 0.7922, 0.1337, 0.04335, 0.9801, 0.02864, 0.9418, 0.03076, 0.9402, 0.046, 0.9807, 0.046, 0.9807, 0.03076, 0.9402, 0.03386, 0.9394, 0.04932, 0.9808, 0.6803, 0.832, 0.6716, 0.8744, 0.6687, 0.8746, 0.6774, 0.8326, 0.03076, 0.9402, 0.02535, 0.8968, 0.0285, 0.8962, 0.03386, 0.9394, 0.6716, 0.8744, 0.6692, 0.9212, 0.6664, 0.9209, 0.6687, 0.8746, 0.02535, 0.8968, 0.03076, 0.8572, 0.03386, 0.8567, 0.0285, 0.8962, 0.6692, 0.9212, 0.6732, 0.9624, 0.6705, 0.9644, 0.6664, 0.9209, 0.03076, 0.8572, 0.046, 0.8271, 0.04932, 0.8259, 0.03386, 0.8567, 0.05399, 0.3869, 0.08951, 0.3907, 0.08989, 0.3941, 0.05518, 0.3902, 0.05518, 0.3902, 0.08989, 0.3941, 0.09036, 0.3971, 0.05763, 0.3932, 0.08951, 0.3907, 0.1325, 0.3871, 0.1331, 0.3905, 0.08989, 0.3941, 0.08989, 0.3941, 0.1331, 0.3905, 0.134, 0.3935, 0.09036, 0.3971, 0.1325, 0.3871, 0.1776, 0.3765, 0.1784, 0.3798, 0.1331, 0.3905, 0.1331, 0.3905, 0.1784, 0.3798, 0.1797, 0.3826, 0.134, 0.3935, 0.1776, 0.3765, 0.2192, 0.3602, 0.219, 0.3638, 0.1784, 0.3798, 0.1784, 0.3798, 0.219, 0.3638, 0.2181, 0.3673, 0.1797, 0.3826, 0.0004012, 0.7353, 0.03156, 0.7558, 0.0304, 0.759, 0.0, 0.7389, 0.219, 0.3638, 0.2449, 0.3835, 0.2427, 0.3861, 0.2181, 0.3673, 0.03156, 0.7558, 0.0724, 0.7723, 0.0714, 0.7756, 0.0304, 0.759, 0.0304, 0.759, 0.0714, 0.7756, 0.07083, 0.7786, 0.02946, 0.7617, 0.0724, 0.7723, 0.1178, 0.7829, 0.117, 0.7862, 0.0714, 0.7756, 0.0714, 0.7756, 0.117, 0.7862, 0.1169, 0.7893, 0.07083, 0.7786, 0.9601, 0.9263, 0.9754, 0.9675, 0.972, 0.9668, 0.957, 0.9265, 0.7104, 0.9817, 0.6705, 0.9644, 0.6732, 0.9624, 0.711, 0.9788, 0.9549, 0.8798, 0.9601, 0.9263, 0.957, 0.9265, 0.9517, 0.8798, 0.7554, 0.9942, 0.7104, 0.9817, 0.711, 0.9788, 0.7564, 0.9915, 0.9601, 0.8338, 0.9549, 0.8798, 0.9517, 0.8798, 0.957, 0.8337, 0.7986, 1.0, 0.7554, 0.9942, 0.7564, 0.9915, 0.8, 0.9973, 0.1178, 0.7829, 0.1621, 0.7862, 0.1603, 0.7894, 0.117, 0.7862, 0.117, 0.7862, 0.1603, 0.7894, 0.1579, 0.792, 0.1169, 0.7893, 0.9754, 0.7941, 0.9601, 0.8338, 0.957, 0.8337, 0.972, 0.7949, 0.1603, 0.7894, 0.1738, 0.8168, 0.1707, 0.8183, 0.1579, 0.792, 0.7826, 0.3593, 0.718, 0.349, 0.7046, 0.305, 0.749, 0.3121, 0.491, 0.1629, 0.5173, 0.09327, 0.5275, 0.08804, 0.4983, 0.1653, 0.4672, 0.2353, 0.491, 0.1629, 0.4983, 0.1653, 0.4719, 0.2457, 0.5173, 0.09327, 0.4566, 0.07617, 0.4523, 0.06686, 0.5275, 0.08804, 0.4566, 0.07617, 0.4283, 0.1422, 0.421, 0.1398, 0.4523, 0.06686, 0.4083, 0.2128, 0.4672, 0.2353, 0.4719, 0.2457, 0.3989, 0.2178, 0.4283, 0.1422, 0.4083, 0.2128, 0.3989, 0.2178, 0.421, 0.1398, 0.6328, 0.7957, 0.6311, 0.8702, 0.5652, 0.8715, 0.5699, 0.7998, 0.6311, 0.8702, 0.6328, 0.9463, 0.5699, 0.9447, 0.5652, 0.8715, 0.1169, 0.8964, 0.1308, 0.9673, 0.1276, 0.967, 0.1138, 0.8962, 0.3234, 0.8751, 0.3234, 0.8097, 0.3263, 0.8097, 0.3263, 0.8751, 0.3277, 0.8747, 0.3277, 0.8097, 0.3308, 0.8097, 0.3308, 0.8746, 0.1308, 0.8261, 0.1169, 0.8964, 0.1138, 0.8962, 0.1276, 0.8259, 0.5749, 0.1926, 0.5983, 0.1207, 0.603, 0.1187, 0.5784, 0.1939, 0.5474, 0.265, 0.5749, 0.1926, 0.5784, 0.1939, 0.5496, 0.2696, 0.5983, 0.1207, 0.5297, 0.09286, 0.5275, 0.08804, 0.603, 0.1187, 0.5297, 0.09286, 0.5018, 0.1666, 0.4983, 0.1653, 0.5275, 0.08804, 0.4766, 0.2432, 0.5474, 0.265, 0.5496, 0.2696, 0.4719, 0.2457, 0.5018, 0.1666, 0.4766, 0.2432, 0.4719, 0.2457, 0.4983, 0.1653, 0.3321, 0.9501, 0.3319, 0.8744, 0.4094, 0.8764, 0.406, 0.9551, 0.3319, 0.8744, 0.3354, 0.7971, 0.4094, 0.7957, 0.4094, 0.8764, 0.1138, 0.8259, 0.1006, 0.8985, 0.0931, 0.8988, 0.1063, 0.8262, 0.0931, 0.8259, 0.07914, 0.9042, 0.07163, 0.9045, 0.08559, 0.8261, 0.07914, 0.9042, 0.0931, 0.9804, 0.08559, 0.9806, 0.07163, 0.9045, 0.1006, 0.8985, 0.1138, 0.9692, 0.1063, 0.9696, 0.0931, 0.8988, 0.6592, 0.2253, 0.6752, 0.1622, 0.6788, 0.1605, 0.6621, 0.2264, 0.6317, 0.2853, 0.6592, 0.2253, 0.6621, 0.2264, 0.6333, 0.2892, 0.6752, 0.1622, 0.6047, 0.1234, 0.603, 0.1187, 0.6788, 0.1605, 0.6047, 0.1234, 0.5813, 0.195, 0.5784, 0.1939, 0.603, 0.1187, 0.5539, 0.2671, 0.6317, 0.2853, 0.6333, 0.2892, 0.5496, 0.2696, 0.5813, 0.195, 0.5539, 0.2671, 0.5496, 0.2696, 0.5784, 0.1939, 0.839, 0.9334, 0.8331, 0.8686, 0.9166, 0.8712, 0.9185, 0.9466, 0.8331, 0.8686, 0.839, 0.8028, 0.9185, 0.7941, 0.9166, 0.8712, 0.167, 0.8259, 0.1598, 0.8893, 0.1491, 0.8914, 0.1563, 0.828, 0.02535, 0.8267, 0.01189, 0.9007, 0.0, 0.8999, 0.01346, 0.8259, 0.01189, 0.9007, 0.02535, 0.9744, 0.01346, 0.9736, 0.0, 0.8999, 0.1598, 0.8893, 0.167, 0.9482, 0.1563, 0.9503, 0.1491, 0.8914, 0.9205, 0.5316, 0.9249, 0.6071, 0.9221, 0.6109, 0.9174, 0.5312, 0.909, 0.4659, 0.9205, 0.5316, 0.9174, 0.5312, 0.9052, 0.4618, 0.9249, 0.6071, 0.9969, 0.6058, 1.0, 0.6094, 0.9221, 0.6109, 0.9969, 0.6058, 0.9969, 0.5422, 1.0, 0.5427, 1.0, 0.6094, 0.9832, 0.4848, 0.909, 0.4659, 0.9052, 0.4618, 0.9856, 0.4823, 0.9969, 0.5422, 0.9832, 0.4848, 0.9856, 0.4823, 1.0, 0.5427, 0.5652, 0.8025, 0.5611, 0.8781, 0.4864, 0.8589, 0.4935, 0.7957, 0.5611, 0.8781, 0.5652, 0.9446, 0.4935, 0.9175, 0.4864, 0.8589, 0.1491, 0.8259, 0.1432, 0.8913, 0.1308, 0.892, 0.1367, 0.8265, 0.1432, 0.8913, 0.1491, 0.9558, 0.1367, 0.9564, 0.1308, 0.892, 0.06005, 0.9004, 0.07163, 0.9753, 0.0609, 0.9721, 0.04932, 0.8972, 0.2248, 0.8977, 0.2248, 0.8259, 0.2406, 0.8268, 0.2406, 0.8986, 0.8376, 0.5334, 0.8458, 0.6132, 0.8428, 0.6168, 0.8342, 0.5335, 0.829, 0.4641, 0.8376, 0.5334, 0.8342, 0.5335, 0.8252, 0.4612, 0.8458, 0.6132, 0.9185, 0.6077, 0.9221, 0.6109, 0.8428, 0.6168, 0.9185, 0.6077, 0.914, 0.5313, 0.9174, 0.5312, 0.9221, 0.6109, 0.9023, 0.4648, 0.829, 0.4641, 0.8252, 0.4612, 0.9052, 0.4618, 0.914, 0.5313, 0.9023, 0.4648, 0.9052, 0.4618, 0.9174, 0.5312, 0.4778, 0.8068, 0.4771, 0.878, 0.418, 0.873, 0.4216, 0.8046, 0.4771, 0.878, 0.4778, 0.9399, 0.4216, 0.9331, 0.418, 0.873, 0.653, 0.8728, 0.6656, 0.9493, 0.6454, 0.9497, 0.6328, 0.8732, 0.9375, 0.8728, 0.9517, 0.951, 0.9327, 0.9485, 0.9185, 0.8703, 0.1877, 0.8911, 0.1877, 0.8267, 0.2088, 0.8259, 0.2088, 0.8903, 0.1877, 0.8269, 0.1877, 0.8998, 0.167, 0.8988, 0.167, 0.8259, 0.6997, 0.8067, 0.6886, 0.8327, 0.6803, 0.832, 0.6932, 0.8023, 0.6886, 0.8327, 0.68, 0.8747, 0.6716, 0.8744, 0.6803, 0.832, 0.68, 0.8747, 0.6776, 0.9209, 0.6692, 0.9212, 0.6716, 0.8744, 0.6776, 0.9209, 0.681, 0.9567, 0.6732, 0.9624, 0.6692, 0.9212, 0.7351, 0.7999, 0.6997, 0.8067, 0.6932, 0.8023, 0.734, 0.7941, 0.1366, 0.3996, 0.09342, 0.4033, 0.09036, 0.3971, 0.134, 0.3935, 0.1818, 0.389, 0.1366, 0.3996, 0.134, 0.3935, 0.1797, 0.3826, 0.2152, 0.3759, 0.1818, 0.389, 0.1797, 0.3826, 0.2181, 0.3673, 0.2364, 0.392, 0.2152, 0.3759, 0.2181, 0.3673, 0.2427, 0.3861, 0.07024, 0.785, 0.02927, 0.7684, 0.02946, 0.7617, 0.07083, 0.7786, 0.1158, 0.7956, 0.07024, 0.785, 0.07083, 0.7786, 0.1169, 0.7893, 0.681, 0.9567, 0.7138, 0.9708, 0.711, 0.9788, 0.6732, 0.9624, 0.7138, 0.9708, 0.7587, 0.9833, 0.7564, 0.9915, 0.711, 0.9788, 0.7587, 0.9833, 0.8019, 0.9891, 0.8, 0.9973, 0.7564, 0.9915, 0.1513, 0.7982, 0.1158, 0.7956, 0.1169, 0.7893, 0.1579, 0.792, 0.8019, 0.9891, 0.8307, 0.9877, 0.8331, 0.9955, 0.8, 0.9973, 0.4771, 0.878, 0.4778, 0.8068, 0.4864, 0.7985, 0.4856, 0.8787, 0.4778, 0.9399, 0.4771, 0.878, 0.4856, 0.8787, 0.4864, 0.9485, 0.4778, 0.8068, 0.4216, 0.8046, 0.4136, 0.7957, 0.4864, 0.7985, 0.4216, 0.8046, 0.418, 0.873, 0.4094, 0.8722, 0.4136, 0.7957, 0.4216, 0.9331, 0.4778, 0.9399, 0.4864, 0.9485, 0.4136, 0.9396, 0.418, 0.873, 0.4216, 0.9331, 0.4136, 0.9396, 0.4094, 0.8722, 0.5039, 0.5, 0.5039, 1.0, 0.4443, 1.0, 0.4443, 0.5, 0.2988, 0.0, 0.2988, 0.5, 0.2212, 0.5, 0.2212, 0.0, 0.2212, 0.0, 0.2212, 0.5, 0.1371, 0.5, 0.1371, 0.0, 0.1371, 0.0, 0.1371, 0.5, 0.05944, 0.5, 0.05944, 2.98e-08, 0.05944, 2.98e-08, 0.05944, 0.5, 7.705e-08, 0.5, 0.0, 1.49e-08, 0.793, 0.0, 0.793, 0.5, 0.7153, 0.5, 0.7153, 2.98e-08, 0.7153, 2.98e-08, 0.7153, 0.5, 0.6312, 0.5, 0.6312, 0.0, 0.6312, 0.0, 0.6312, 0.5, 0.5536, 0.5, 0.5536, 7.451e-08, 0.793, 0.5, 0.8481, 0.5, 0.8481, 1.0, 0.793, 1.0, 0.2988, 4.47e-08, 0.361, 2.98e-08, 0.361, 0.5, 0.2988, 0.5, 0.361, 2.98e-08, 0.4312, 1.49e-08, 0.4312, 0.5, 0.361, 0.5, 0.4312, 1.49e-08, 0.4989, 4.47e-08, 0.4989, 0.5, 0.4312, 0.5, 0.4989, 4.47e-08, 0.5536, 0.0, 0.5536, 0.5, 0.4989, 0.5, 1.0, 0.5, 0.9348, 0.5, 0.9348, 4.47e-08, 1.0, 2.98e-08, 0.9348, 0.5, 0.8642, 0.5, 0.8642, 0.0, 0.9348, 4.47e-08, 0.8642, 0.5, 0.793, 0.5, 0.793, 0.0, 0.8642, 0.0, 0.793, 0.5, 0.793, 1.0, 0.7662, 1.0, 0.7662, 0.5, 0.4376, 1.0, 0.3551, 0.981, 0.3683, 0.944, 0.4443, 0.9608, 0.133, 0.519, 0.2154, 0.5, 0.2222, 0.5392, 0.1462, 0.556, 0.3551, 0.981, 0.2853, 0.9268, 0.3096, 0.8985, 0.3683, 0.944, 0.0631, 0.5732, 0.133, 0.519, 0.1462, 0.556, 0.08747, 0.6015, 0.2853, 0.9268, 0.2386, 0.8457, 0.2704, 0.8304, 0.3096, 0.8985, 0.0164, 0.6543, 0.0631, 0.5732, 0.08747, 0.6015, 0.04824, 0.6696, 0.2386, 0.8457, 0.2222, 0.75, 0.2566, 0.75, 0.2704, 0.8304, 0.0, 0.75, 0.0164, 0.6543, 0.04824, 0.6696, 0.03447, 0.75, 0.2222, 0.75, 0.2386, 0.6543, 0.2704, 0.6696, 0.2566, 0.75, 0.0164, 0.8457, 0.0, 0.75, 0.03447, 0.75, 0.04824, 0.8304, 0.2386, 0.6543, 0.2853, 0.5732, 0.3096, 0.6015, 0.2704, 0.6696, 0.0631, 0.9268, 0.0164, 0.8457, 0.04824, 0.8304, 0.08747, 0.8985, 0.2853, 0.5732, 0.3551, 0.519, 0.3683, 0.556, 0.3096, 0.6015, 0.133, 0.981, 0.0631, 0.9268, 0.08747, 0.8985, 0.1462, 0.944, 0.3551, 0.519, 0.4376, 0.5, 0.4443, 0.5392, 0.3683, 0.556, 0.2154, 1.0, 0.133, 0.981, 0.1462, 0.944, 0.2222, 0.9608, 0.5536, 0.5, 0.5536, 1.0, 0.5206, 1.0, 0.5206, 0.5, 0.0935, 0.06345, 0.0935, 0.2685, 0.08632, 0.2685, 0.08632, 0.06345, 0.8596, 0.0, 0.9298, 0.1863, 0.9298, 0.9325, 0.8596, 0.7462, 0.5981, 0.7295, 0.598, 0.9759, 0.5889, 0.9759, 0.5888, 0.7076, 0.9298, 0.1863, 1.0, 0.0, 1.0, 0.7462, 0.9298, 0.9325, 0.1573, 1.0, 0.1573, 0.2685, 0.1798, 0.2685, 0.1798, 1.0, 0.1213, 1.0, 0.1213, 0.2685, 0.1304, 0.2685, 0.1304, 1.0, 0.5621, 0.7076, 0.562, 0.9759, 0.5395, 0.9759, 0.5395, 0.761, 8.314e-08, 1.0, 1.386e-08, 0.2685, 0.02254, 0.2685, 0.02254, 1.0, 0.04939, 1.0, 0.04939, 0.2685, 0.0585, 0.2685, 0.0585, 1.0, 0.08632, 1.0, 0.08632, 0.2685, 0.0935, 0.2685, 0.0935, 1.0, 0.05858, 0.03336, 0.0585, 0.2685, 0.04939, 0.2685, 0.04931, 0.01246, 0.02262, 0.01246, 0.02254, 0.2685, 1.386e-08, 0.2685, 0.0, 0.06345, 0.1305, 0.01246, 0.1304, 0.2685, 0.1213, 0.2685, 0.1212, 0.03336, 0.1798, 0.06345, 0.1798, 0.2685, 0.1573, 0.2685, 0.1572, 0.01246, 0.7193, 0.761, 0.7193, 0.9759, 0.6968, 0.9759, 0.6967, 0.7076, 0.67, 0.7076, 0.6699, 0.9759, 0.6608, 0.9759, 0.6607, 0.7295, 0.633, 0.761, 0.633, 0.9759, 0.6258, 0.9759, 0.6258, 0.761, 0.5621, 0.01304, 0.5621, 0.7076, 0.5395, 0.761, 0.5395, 0.0664, 0.5981, 0.03491, 0.5981, 0.7295, 0.5888, 0.7076, 0.5888, 0.01304, 0.633, 0.0664, 0.633, 0.761, 0.6258, 0.761, 0.6258, 0.0664, 0.67, 0.01304, 0.67, 0.7076, 0.6607, 0.7295, 0.6607, 0.03491, 0.04939, 0.2685, 0.04939, 1.0, 0.03596, 1.0, 0.03596, 0.2685, 0.03596, 0.2685, 0.03596, 1.0, 0.02254, 1.0, 0.02254, 0.2685, 0.08632, 0.2685, 0.08632, 1.0, 0.07241, 1.0, 0.07241, 0.2685, 0.07241, 0.2685, 0.07241, 1.0, 0.0585, 1.0, 0.0585, 0.2685, 0.1213, 0.2685, 0.1213, 1.0, 0.1074, 1.0, 0.1074, 0.2685, 0.1074, 0.2685, 0.1074, 1.0, 0.0935, 1.0, 0.0935, 0.2685, 0.1573, 0.2685, 0.1573, 1.0, 0.1439, 1.0, 0.1439, 0.2685, 0.1439, 0.2685, 0.1439, 1.0, 0.1304, 1.0, 0.1304, 0.2685, 0.67, 0.7076, 0.67, 0.01304, 0.6833, 8.976e-08, 0.6833, 0.6946, 0.6833, 0.6946, 0.6833, 8.976e-08, 0.6967, 0.01304, 0.6967, 0.7076, 0.633, 0.761, 0.633, 0.0664, 0.6471, 0.05718, 0.6471, 0.7518, 0.6471, 0.7518, 0.6471, 0.05718, 0.6607, 0.03491, 0.6607, 0.7295, 0.5981, 0.7295, 0.5981, 0.03491, 0.6117, 0.05718, 0.6117, 0.7518, 0.6117, 0.7518, 0.6117, 0.05718, 0.6258, 0.0664, 0.6258, 0.761, 0.5621, 0.7076, 0.5621, 0.01304, 0.5754, 0.0, 0.5754, 0.6946, 0.5754, 0.6946, 0.5754, 0.0, 0.5888, 0.01304, 0.5888, 0.7076, 0.6699, 0.9759, 0.67, 0.7076, 0.6833, 0.6946, 0.6833, 0.9759, 0.6833, 0.9759, 0.6833, 0.6946, 0.6967, 0.7076, 0.6968, 0.9759, 0.633, 0.9759, 0.633, 0.761, 0.6471, 0.7518, 0.6469, 0.9759, 0.6469, 0.9759, 0.6471, 0.7518, 0.6607, 0.7295, 0.6608, 0.9759, 0.598, 0.9759, 0.5981, 0.7295, 0.6117, 0.7518, 0.6119, 0.9759, 0.6119, 0.9759, 0.6117, 0.7518, 0.6258, 0.761, 0.6258, 0.9759, 0.562, 0.9759, 0.5621, 0.7076, 0.5754, 0.6946, 0.5754, 0.9759, 0.5754, 0.9759, 0.5754, 0.6946, 0.5888, 0.7076, 0.5889, 0.9759, 0.1304, 0.2685, 0.1305, 0.01246, 0.1439, 0.0, 0.1439, 0.2685, 0.1439, 0.2685, 0.1439, 0.0, 0.1572, 0.01246, 0.1573, 0.2685, 0.0935, 0.2685, 0.0935, 0.06345, 0.1076, 0.05463, 0.1074, 0.2685, 0.1074, 0.2685, 0.1076, 0.05463, 0.1212, 0.03336, 0.1213, 0.2685, 0.0585, 0.2685, 0.05858, 0.03336, 0.07223, 0.05463, 0.07241, 0.2685, 0.07241, 0.2685, 0.07223, 0.05463, 0.08632, 0.06345, 0.08632, 0.2685, 0.02254, 0.2685, 0.02262, 0.01246, 0.03596, 8.976e-08, 0.03596, 0.2685, 0.03596, 0.2685, 0.03596, 8.976e-08, 0.04931, 0.01246, 0.04939, 0.2685, 0.7193, 0.0664, 0.7193, 0.761, 0.6967, 0.7076, 0.6967, 0.01304, 0.2661, 0.06345, 0.2733, 0.06345, 0.2733, 0.2685, 0.2661, 0.2685, 0.7895, 0.9325, 0.7895, 0.1863, 0.8596, 0.0, 0.8596, 0.7462, 0.4809, 0.7295, 0.4902, 0.7076, 0.4901, 0.9759, 0.481, 0.9759, 0.7193, 0.7462, 0.7193, 0.0, 0.7895, 0.1863, 0.7895, 0.9325, 0.2024, 1.0, 0.1798, 1.0, 0.1798, 0.2685, 0.2024, 0.2685, 0.2383, 1.0, 0.2292, 1.0, 0.2292, 0.2685, 0.2383, 0.2685, 0.5169, 0.7076, 0.5395, 0.761, 0.5395, 0.9759, 0.5169, 0.9759, 0.3596, 1.0, 0.3371, 1.0, 0.3371, 0.2685, 0.3596, 0.2685, 0.3103, 1.0, 0.3011, 1.0, 0.3011, 0.2685, 0.3103, 0.2685, 0.2733, 1.0, 0.2661, 1.0, 0.2661, 0.2685, 0.2733, 0.2685, 0.3011, 0.03336, 0.3103, 0.01246, 0.3103, 0.2685, 0.3011, 0.2685, 0.337, 0.01246, 0.3596, 0.06345, 0.3596, 0.2685, 0.3371, 0.2685, 0.2291, 0.01246, 0.2384, 0.03336, 0.2383, 0.2685, 0.2292, 0.2685, 0.1798, 0.06345, 0.2024, 0.01246, 0.2024, 0.2685, 0.1798, 0.2685, 0.3596, 0.761, 0.3823, 0.7076, 0.3822, 0.9759, 0.3596, 0.9759, 0.409, 0.7076, 0.4182, 0.7295, 0.4181, 0.9759, 0.409, 0.9759, 0.446, 0.761, 0.4531, 0.761, 0.4531, 0.9759, 0.446, 0.9759, 0.5169, 0.01304, 0.5395, 0.0664, 0.5395, 0.761, 0.5169, 0.7076, 0.4809, 0.03491, 0.4902, 0.01304, 0.4902, 0.7076, 0.4809, 0.7295, 0.446, 0.0664, 0.4531, 0.0664, 0.4531, 0.761, 0.446, 0.761, 0.409, 0.01304, 0.4182, 0.03491, 0.4182, 0.7295, 0.409, 0.7076, 0.3103, 0.2685, 0.3237, 0.2685, 0.3237, 1.0, 0.3103, 1.0, 0.3237, 0.2685, 0.3371, 0.2685, 0.3371, 1.0, 0.3237, 1.0, 0.2733, 0.2685, 0.2872, 0.2685, 0.2872, 1.0, 0.2733, 1.0, 0.2872, 0.2685, 0.3011, 0.2685, 0.3011, 1.0, 0.2872, 1.0, 0.2383, 0.2685, 0.2522, 0.2685, 0.2522, 1.0, 0.2383, 1.0, 0.2522, 0.2685, 0.2661, 0.2685, 0.2661, 1.0, 0.2522, 1.0, 0.2024, 0.2685, 0.2158, 0.2685, 0.2158, 1.0, 0.2024, 1.0, 0.2158, 0.2685, 0.2292, 0.2685, 0.2292, 1.0, 0.2158, 1.0, 0.409, 0.7076, 0.3956, 0.6946, 0.3956, 8.976e-08, 0.409, 0.01304, 0.3956, 0.6946, 0.3823, 0.7076, 0.3823, 0.01304, 0.3956, 8.976e-08, 0.446, 0.761, 0.4319, 0.7518, 0.4319, 0.05718, 0.446, 0.0664, 0.4319, 0.7518, 0.4182, 0.7295, 0.4182, 0.03491, 0.4319, 0.05718, 0.4809, 0.7295, 0.4672, 0.7518, 0.4672, 0.05718, 0.4809, 0.03491, 0.4672, 0.7518, 0.4531, 0.761, 0.4531, 0.0664, 0.4672, 0.05718, 0.5169, 0.7076, 0.5035, 0.6946, 0.5035, 0.0, 0.5169, 0.01304, 0.5035, 0.6946, 0.4902, 0.7076, 0.4902, 0.01304, 0.5035, 0.0, 0.409, 0.9759, 0.3956, 0.9759, 0.3956, 0.6946, 0.409, 0.7076, 0.3956, 0.9759, 0.3822, 0.9759, 0.3823, 0.7076, 0.3956, 0.6946, 0.446, 0.9759, 0.4321, 0.9759, 0.4319, 0.7518, 0.446, 0.761, 0.4321, 0.9759, 0.4181, 0.9759, 0.4182, 0.7295, 0.4319, 0.7518, 0.481, 0.9759, 0.4671, 0.9759, 0.4672, 0.7518, 0.4809, 0.7295, 0.4671, 0.9759, 0.4531, 0.9759, 0.4531, 0.761, 0.4672, 0.7518, 0.5169, 0.9759, 0.5035, 0.9759, 0.5035, 0.6946, 0.5169, 0.7076, 0.5035, 0.9759, 0.4901, 0.9759, 0.4902, 0.7076, 0.5035, 0.6946, 0.2292, 0.2685, 0.2158, 0.2685, 0.2158, 0.0, 0.2291, 0.01246, 0.2158, 0.2685, 0.2024, 0.2685, 0.2024, 0.01246, 0.2158, 0.0, 0.2661, 0.2685, 0.2522, 0.2685, 0.2521, 0.05463, 0.2661, 0.06345, 0.2522, 0.2685, 0.2383, 0.2685, 0.2384, 0.03336, 0.2521, 0.05463, 0.3011, 0.2685, 0.2872, 0.2685, 0.2874, 0.05463, 0.3011, 0.03336, 0.2872, 0.2685, 0.2733, 0.2685, 0.2733, 0.06345, 0.2874, 0.05463, 0.3371, 0.2685, 0.3237, 0.2685, 0.3237, 1.346e-07, 0.337, 0.01246, 0.3237, 0.2685, 0.3103, 0.2685, 0.3103, 0.01246, 0.3237, 1.346e-07, 0.3596, 0.0664, 0.3823, 0.01304, 0.3823, 0.7076, 0.3596, 0.761])
me_roundcube.materials.append(mat_material_001)
me_roundcube.materials.append(mat_material)
me_roundcube.materials.append(mat_material_002)
me_roundcube.use_remesh_fix_poles = True
me_roundcube.use_remesh_preserve_attributes = False
me_roundcube.use_mirror_vertex_groups = False
me_roundcube.update()
me_grid = bpy.data.meshes.new('Grid')
me_grid.from_pydata([(-0.5, -0.5, 0.0), (-0.1667, -0.5, 0.0), (0.1667, -0.5, 0.0), (0.5, -0.5, 0.0), (-0.5, -0.1667, 0.0), (-0.1667, -0.1667, 0.0), (0.1667, -0.1667, 0.0), (0.5, -0.1667, 0.0), (-0.5, 0.1667, 0.0), (-0.1667, 0.1667, 0.0), (0.1667, 0.1667, 0.0), (0.5, 0.1667, 0.0), (-0.5, 0.5, 0.0), (-0.1667, 0.5, 0.0), (0.1667, 0.5, 0.0), (0.5, 0.5, 0.0)], [], [(0, 1, 5, 4), (1, 2, 6, 5), (2, 3, 7, 6), (4, 5, 9, 8), (5, 6, 10, 9), (6, 7, 11, 10), (8, 9, 13, 12), (9, 10, 14, 13), (10, 11, 15, 14)])
_uv = me_grid.uv_layers.new(name='UVMap')
_uv.uv.foreach_set('vector', [0.0, 0.0, 0.3333, 0.0, 0.3333, 0.3333, 0.0, 0.3333, 0.3333, 0.0, 0.6667, 0.0, 0.6667, 0.3333, 0.3333, 0.3333, 0.6667, 0.0, 1.0, 0.0, 1.0, 0.3333, 0.6667, 0.3333, 0.0, 0.3333, 0.3333, 0.3333, 0.3333, 0.6667, 0.0, 0.6667, 0.3333, 0.3333, 0.6667, 0.3333, 0.6667, 0.6667, 0.3333, 0.6667, 0.6667, 0.3333, 1.0, 0.3333, 1.0, 0.6667, 0.6667, 0.6667, 0.0, 0.6667, 0.3333, 0.6667, 0.3333, 1.0, 0.0, 1.0, 0.3333, 0.6667, 0.6667, 0.6667, 0.6667, 1.0, 0.3333, 1.0, 0.6667, 0.6667, 1.0, 0.6667, 1.0, 1.0, 0.6667, 1.0])
me_grid.materials.append(mat_light_meshlight_01)
me_grid.use_remesh_fix_poles = True
me_grid.use_remesh_preserve_attributes = False
me_grid.use_mirror_vertex_groups = False
me_grid.update()
me_grid_001 = bpy.data.meshes.new('Grid.001')
me_grid_001.from_pydata([(-0.5, -0.5, 0.0), (-0.1667, -0.5, 0.0), (0.1667, -0.5, 0.0), (0.5, -0.5, 0.0), (-0.5, -0.1667, 0.0), (-0.1667, -0.1667, 0.0), (0.1667, -0.1667, 0.0), (0.5, -0.1667, 0.0), (-0.5, 0.1667, 0.0), (-0.1667, 0.1667, 0.0), (0.1667, 0.1667, 0.0), (0.5, 0.1667, 0.0), (-0.5, 0.5, 0.0), (-0.1667, 0.5, 0.0), (0.1667, 0.5, 0.0), (0.5, 0.5, 0.0)], [], [(0, 1, 5, 4), (1, 2, 6, 5), (2, 3, 7, 6), (4, 5, 9, 8), (5, 6, 10, 9), (6, 7, 11, 10), (8, 9, 13, 12), (9, 10, 14, 13), (10, 11, 15, 14)])
_uv = me_grid_001.uv_layers.new(name='UVMap')
_uv.uv.foreach_set('vector', [0.0, 0.0, 0.3333, 0.0, 0.3333, 0.3333, 0.0, 0.3333, 0.3333, 0.0, 0.6667, 0.0, 0.6667, 0.3333, 0.3333, 0.3333, 0.6667, 0.0, 1.0, 0.0, 1.0, 0.3333, 0.6667, 0.3333, 0.0, 0.3333, 0.3333, 0.3333, 0.3333, 0.6667, 0.0, 0.6667, 0.3333, 0.3333, 0.6667, 0.3333, 0.6667, 0.6667, 0.3333, 0.6667, 0.6667, 0.3333, 1.0, 0.3333, 1.0, 0.6667, 0.6667, 0.6667, 0.0, 0.6667, 0.3333, 0.6667, 0.3333, 1.0, 0.0, 1.0, 0.3333, 0.6667, 0.6667, 0.6667, 0.6667, 1.0, 0.3333, 1.0, 0.6667, 0.6667, 1.0, 0.6667, 1.0, 1.0, 0.6667, 1.0])
me_grid_001.materials.append(mat_light_meshlight_01)
me_grid_001.use_remesh_fix_poles = True
me_grid_001.use_remesh_preserve_attributes = False
me_grid_001.use_mirror_vertex_groups = False
me_grid_001.update()
arm_armature = bpy.data.armatures.new('Armature')  # bones are not reproduced

# ---- objects
ob_roundcube = bpy.data.objects.new('Roundcube', me_roundcube)
ob_light_meshlight_01 = bpy.data.objects.new('light_meshlight_01', me_grid)
ob_light_meshlight_01_001 = bpy.data.objects.new('light_meshlight_01.001', me_grid_001)
ob_armature = bpy.data.objects.new('Armature', arm_armature)

# ---- transforms, parenting, visibility, modifiers, constraints
ob_roundcube.parent = ob_armature
ob_roundcube.matrix_parent_inverse = Matrix(((1.0, -0.0, 0.0, -7.947e-08), (-0.0, 1.0, -0.0, -1.325e-08), (0.0, -0.0, 1.0, 0.7849), (-0.0, 0.0, -0.0, 1.0)))
ob_roundcube.location = (0.0, 0.0, 0.0)
ob_roundcube.scale = (1.135, 1.135, 1.135)
ob_roundcube.lineart.crease_threshold = 0.0
_vg = ob_roundcube.vertex_groups.new(name='Bone')
_vg.add([244, 245, 246, 247, 248, 249, 250, 251, 252, 253, 254, 255, 256, 257, 258, 259, 260, 261, 262, 263, 264, 265, 266, 267, 268, 269, 270, 271, 272, 273, 274, 275, 276, 277, 278, 279, 280, 281, 282, 283, 284, 285, 286, 287, 288, 289, 290, 291, 292, 293, 294, 295, 296, 297, 298, 299, 300, 301, 302, 303, 304, 305, 306, 307, 308, 309, 310, 311, 312, 313, 314, 315, 316, 317, 318, 319, 320, 321, 322, 323, 324, 325, 326, 327, 328, 329, 330, 331, 332, 333, 334, 335, 336, 337, 338, 339, 340, 341, 342, 343, 344, 345, 346, 347, 348, 349, 350, 351, 352, 353, 354, 355, 356, 357, 358, 359, 360, 361, 362, 363, 364, 365, 366, 367, 368, 369, 370, 371, 372, 373, 374, 375, 376, 377, 378, 379, 380, 381, 382, 383, 384, 385, 386, 387, 388, 389, 390, 391], 1.0, 'REPLACE')
_vg = ob_roundcube.vertex_groups.new(name='Bone.001')
_vg.add([0, 1, 2, 3, 4, 5, 6, 7, 8, 9, 10, 11, 12, 13, 14, 15, 16, 17, 18, 19, 20, 21, 22, 23, 24, 25, 26, 27, 28, 29, 30, 31, 32, 33, 34, 35, 36, 37, 38, 39, 40, 41, 42, 43, 44, 45, 46, 47, 48, 49, 50, 51, 52, 53, 54, 55, 56, 57, 58, 59, 60, 61, 62, 63, 64, 65, 66, 67, 68, 69, 70, 71, 72, 73, 74, 75, 76, 77, 78, 79, 80, 81, 82, 83, 84, 85, 86, 87, 88, 89, 90, 91, 92, 93, 94, 95, 96, 97, 98, 99, 100, 101, 102, 103, 104, 105, 106, 107, 108, 109, 110, 111, 112, 113, 114, 115, 116, 117, 118, 119, 120, 121, 122, 123, 124, 125, 126, 127, 128, 129, 130, 131, 132, 133, 134, 135, 136, 137, 138, 139, 140, 141, 142, 143, 144, 145, 146, 147, 148, 149, 150, 151, 152, 153, 154, 155, 156, 157, 158, 159, 160, 161, 162, 163, 164, 165, 166, 167, 168, 169, 170, 171, 172, 173, 174, 175, 176, 177, 178, 179, 180, 181, 182, 183, 184, 185, 186, 187, 188, 189, 190, 191, 192, 193, 194, 195, 196, 197, 198, 199, 200, 201, 202, 203, 204, 205, 206, 207, 208, 209, 210, 211, 212, 213, 214, 215, 216, 217, 218, 219, 220, 221, 222, 223, 224, 225, 226, 227, 228, 229, 230, 231, 232, 233, 234, 235, 236, 237, 238, 239, 240, 241, 242, 243], 1.0, 'REPLACE')
_m = ob_roundcube.modifiers.new('Armature', 'ARMATURE')
_m.object = ob_armature
_m = ob_roundcube.modifiers.new('Auto Smooth', 'NODES')
_m.node_group = ng_auto_smooth
_gi = [s.identifier for s in ng_auto_smooth.interface.items_tree if s.item_type == 'SOCKET' and s.in_out == 'INPUT']
_m[_gi[1]] = 0.5236  # Angle
ob_light_meshlight_01.location = (-1.36, -0.6454, 1.677)
ob_light_meshlight_01.rotation_euler = (0.004438, -0.6673, 0.3083)
ob_light_meshlight_01.scale = (3.099, 3.099, 3.099)
ob_light_meshlight_01.visible_camera = False
ob_light_meshlight_01.visible_shadow = False
ob_light_meshlight_01.show_wire = True
ob_light_meshlight_01.show_all_edges = True
ob_light_meshlight_01.lineart.crease_threshold = 0.0
ob_light_meshlight_01_001.location = (1.724, -0.7899, -2.477)
ob_light_meshlight_01_001.rotation_euler = (-4.048, -0.5118, 0.6144)
ob_light_meshlight_01_001.scale = (3.099, 3.099, 3.099)
ob_light_meshlight_01_001.visible_camera = False
ob_light_meshlight_01_001.visible_shadow = False
ob_light_meshlight_01_001.show_wire = True
ob_light_meshlight_01_001.show_all_edges = True
ob_light_meshlight_01_001.lineart.crease_threshold = 0.0
ob_armature.location = (7.947e-08, 1.325e-08, -0.7849)
ob_armature.show_in_front = True
ob_armature.lineart.crease_threshold = 0.0

# ---- collection membership
col_collection.objects.link(ob_roundcube)
col_collection.objects.link(ob_light_meshlight_01)
col_collection.objects.link(ob_light_meshlight_01_001)
col_collection.objects.link(ob_armature)

# ---- scene / render settings (as saved in the file)
scene.frame_start = 1; scene.frame_end = 250; scene.frame_set(1)
scene.render.engine = 'CYCLES'
scene.cycles.use_denoising = False
scene.cycles.samples = 128
scene.cycles.sampling_pattern = 'TABULATED_SOBOL'
scene.cycles.use_adaptive_sampling = False
scene.cycles.use_light_tree = False
scene.cycles.bake_type = 'ROUGHNESS'
scene.view_settings.view_transform = 'Filmic'
bpy.context.view_layer.update()

# ---- added for rendering (the .blend has no active camera): camera
cam_auto = bpy.data.cameras.new('AutoCamera')
cam_auto.lens = 50.0
cam_auto.sensor_width = 36.0
cam_auto.clip_end = 1000.0
ob_auto_camera = bpy.data.objects.new('AutoCamera', cam_auto)
scene.collection.objects.link(ob_auto_camera)
ob_auto_camera.location = (9.11878, -11.7352, 6.50692)
ob_auto_camera.rotation_euler = (1.09748, -7.21219e-08, 0.694738)
scene.camera = ob_auto_camera
bpy.context.view_layer.update()
